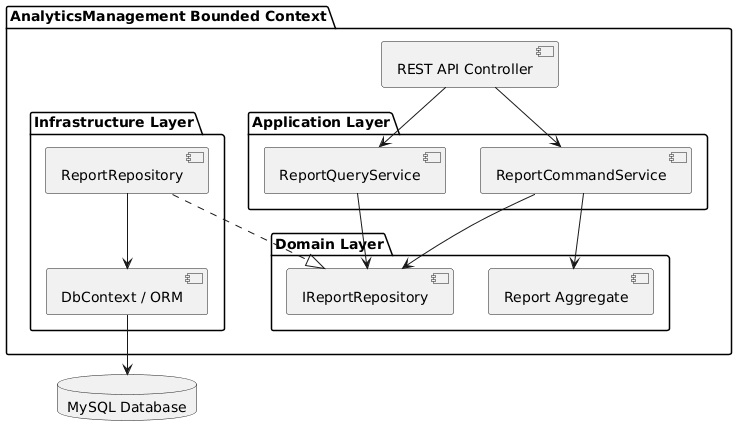

The diagram above was rendered by PlantUML. Its source (embedded in the PNG):
@startuml
package "AnalyticsManagement Bounded Context" {

    [REST API Controller] as Controller
    
    package "Application Layer" {
        [ReportCommandService] as CmdService
        [ReportQueryService] as QueryService
    }

    package "Domain Layer" {
        [Report Aggregate] as Aggregate
        [IReportRepository] as RepInterface
    }

    package "Infrastructure Layer" {
        [ReportRepository] as RepImpl
        [DbContext / ORM] as ORM
    }
}

database "MySQL Database" as DB

' Relationships
Controller --> CmdService
Controller --> QueryService

CmdService --> Aggregate
CmdService --> RepInterface
QueryService --> RepInterface

RepImpl ..|> RepInterface
RepImpl --> ORM
ORM --> DB
@enduml